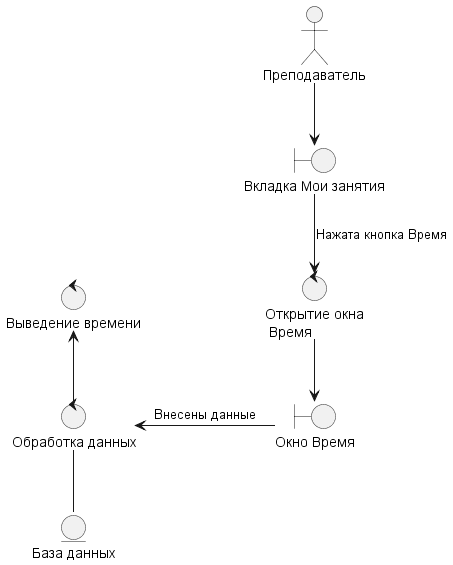

The diagram above was rendered by PlantUML. Its source (embedded in the PNG):
@startuml PrVivedenieVremeniTeacher.wsd

actor "Преподаватель" as pl

control "Открытие окна\n Время" as co
control "Обработка данных" as co2
control "Выведение времени" as co3

boundary "Окно Время" as bo1
boundary "Вкладка Мои занятия" as bo

entity "База данных" as en1

pl --> bo
bo --> co : Нажата кнопка Время
co --> bo1
bo1 -left-> co2 : Внесены данные
co2 -- en1
co2 -up-> co3


@enduml